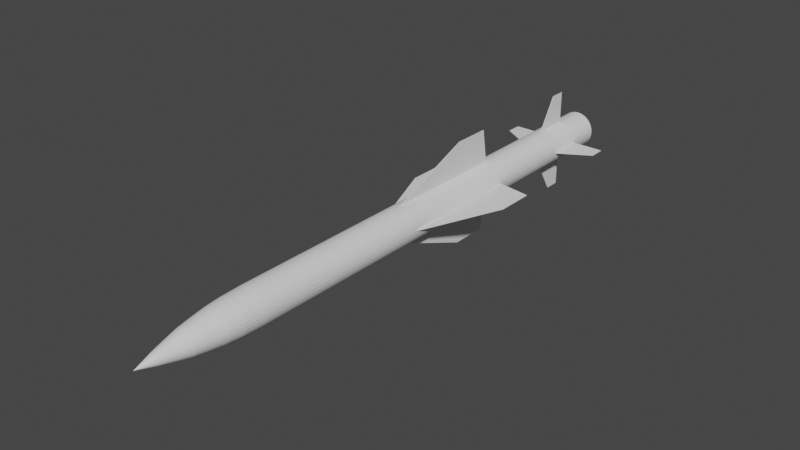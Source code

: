 # Source: Rapier.blend  (saved by Blender 2.80.75; exported with 4.5.12 LTS)
import bpy
from mathutils import Matrix  # noqa: F401  (used for matrix-valued properties, if any)

bpy.ops.wm.read_factory_settings(use_empty=True)
scene = bpy.context.scene
scene.name = 'Scene'

# ---- collections
col_collection = bpy.data.collections.new('Collection'); scene.collection.children.link(col_collection)

# ---- world
world_world = bpy.data.worlds.new('World'); scene.world = world_world
world_world.use_nodes = True; world_world.node_tree.nodes.clear()
_N = world_world.node_tree.nodes; _L = world_world.node_tree.links
n0 = _N.new('ShaderNodeOutputWorld'); n0.name = 'World Output'; n0.location = (300, 300)
n1 = _N.new('ShaderNodeBackground'); n1.name = 'Background'; n1.location = (10, 300)
n1.inputs[0].default_value = (0.05088, 0.05088, 0.05088, 1.0)
_L.new(n1.outputs[0], n0.inputs[0])
n0.is_active_output = True
world_world.color = (0.05088, 0.05088, 0.05088)
world_world.use_sun_shadow = False
world_world.sun_shadow_jitter_overblur = 0.0

# ---- meshes
me_cylinder = bpy.data.meshes.new('Cylinder')
me_cylinder.from_pydata([(-2.008e-15, 1.0, -10.04), (-1.701e-07, 0.5455, 15.7), (0.1951, 0.9808, -10.04), (0.1064, 0.535, 15.7), (0.3827, 0.9239, -10.04), (0.2087, 0.504, 15.7), (0.5556, 0.8315, -10.04), (0.303, 0.4535, 15.7), (0.7071, 0.7071, -10.04), (0.3857, 0.3857, 15.7), (0.8315, 0.5556, -10.04), (0.4535, 0.303, 15.7), (0.9239, 0.3827, -10.04), (0.504, 0.2087, 15.7), (0.9808, 0.1951, -10.04), (0.535, 0.1064, 15.7), (1.0, -6.074e-07, -10.04), (0.5455, 1.112e-06, 15.7), (0.9808, -0.1951, -10.04), (0.535, -0.1064, 15.7), (0.9239, -0.3827, -10.04), (0.504, -0.2087, 15.7), (0.8315, -0.5556, -10.04), (0.4535, -0.303, 15.7), (0.7071, -0.7071, -10.04), (0.3857, -0.3857, 15.7), (0.5556, -0.8315, -10.04), (0.303, -0.4535, 15.7), (0.3827, -0.9239, -10.04), (0.2087, -0.504, 15.7), (0.1951, -0.9808, -10.04), (0.1064, -0.535, 15.7), (-3.258e-07, -1.0, -10.04), (-1.863e-07, -0.5455, 15.7), (-0.1951, -0.9808, -10.04), (-0.1064, -0.535, 15.7), (-0.3827, -0.9239, -10.04), (-0.2087, -0.504, 15.7), (-0.5556, -0.8315, -10.04), (-0.303, -0.4535, 15.7), (-0.7071, -0.7071, -10.04), (-0.3857, -0.3857, 15.7), (-0.8315, -0.5556, -10.04), (-0.4535, -0.303, 15.7), (-0.9239, -0.3827, -10.04), (-0.504, -0.2087, 15.7), (-0.9808, -0.1951, -10.04), (-0.535, -0.1064, 15.7), (-1.0, 2.827e-07, -10.04), (-0.5455, 1.657e-06, 15.7), (-0.9808, 0.1951, -10.04), (-0.535, 0.1064, 15.7), (-0.9239, 0.3827, -10.04), (-0.504, 0.2087, 15.7), (-0.8315, 0.5556, -10.04), (-0.4535, 0.3031, 15.7), (-0.7071, 0.7071, -10.04), (-0.3857, 0.3857, 15.7), (-0.5556, 0.8315, -10.04), (-0.303, 0.4535, 15.7), (-0.3827, 0.9239, -10.04), (-0.2087, 0.504, 15.7), (-0.1951, 0.9808, -10.04), (-0.1064, 0.535, 15.7), (-7.728e-07, 0.9667, -11.21), (0.1886, 0.9482, -11.21), (0.37, 0.8931, -11.21), (0.5371, 0.8038, -11.21), (0.6836, 0.6836, -11.21), (0.8038, 0.5371, -11.21), (0.8931, 0.37, -11.21), (0.9482, 0.1886, -11.21), (0.9667, -5.988e-07, -11.21), (0.9482, -0.1886, -11.21), (0.8931, -0.37, -11.21), (0.8038, -0.5371, -11.21), (0.6836, -0.6836, -11.21), (0.5371, -0.8038, -11.21), (0.37, -0.8932, -11.21), (0.1886, -0.9482, -11.21), (-1.088e-06, -0.9667, -11.21), (-0.1886, -0.9482, -11.21), (-0.37, -0.8932, -11.21), (-0.5371, -0.8038, -11.21), (-0.6836, -0.6836, -11.21), (-0.8038, -0.5371, -11.21), (-0.8932, -0.37, -11.21), (-0.9482, -0.1886, -11.21), (-0.9667, 2.617e-07, -11.21), (-0.9482, 0.1886, -11.21), (-0.8932, 0.37, -11.21), (-0.8038, 0.5371, -11.21), (-0.6836, 0.6836, -11.21), (-0.5371, 0.8038, -11.21), (-0.37, 0.8931, -11.21), (-0.1886, 0.9482, -11.21), (7.583e-09, 0.903, -12.02), (0.1762, 0.8856, -12.02), (0.3456, 0.8343, -12.02), (0.5017, 0.7508, -12.02), (0.6385, 0.6385, -12.02), (0.7508, 0.5017, -12.02), (0.8343, 0.3456, -12.02), (0.8856, 0.1762, -12.02), (0.903, -5.822e-07, -12.02), (0.8856, -0.1762, -12.02), (0.8343, -0.3456, -12.02), (0.7508, -0.5017, -12.02), (0.6385, -0.6385, -12.02), (0.5017, -0.7508, -12.02), (0.3456, -0.8343, -12.02), (0.1762, -0.8857, -12.02), (-2.867e-07, -0.903, -12.02), (-0.1762, -0.8857, -12.02), (-0.3456, -0.8343, -12.02), (-0.5017, -0.7508, -12.02), (-0.6385, -0.6385, -12.02), (-0.7508, -0.5017, -12.02), (-0.8343, -0.3456, -12.02), (-0.8856, -0.1762, -12.02), (-0.903, 2.216e-07, -12.02), (-0.8856, 0.1762, -12.02), (-0.8343, 0.3456, -12.02), (-0.7508, 0.5017, -12.02), (-0.6385, 0.6385, -12.02), (-0.5017, 0.7508, -12.02), (-0.3456, 0.8343, -12.02), (-0.1762, 0.8856, -12.02), (-7.576e-07, 0.7934, -12.84), (0.1548, 0.7782, -12.84), (0.3036, 0.733, -12.84), (0.4408, 0.6597, -12.84), (0.561, 0.561, -12.84), (0.6597, 0.4408, -12.84), (0.733, 0.3036, -12.84), (0.7782, 0.1548, -12.84), (0.7934, -5.538e-07, -12.84), (0.7782, -0.1548, -12.84), (0.733, -0.3036, -12.84), (0.6597, -0.4408, -12.84), (0.561, -0.561, -12.84), (0.4408, -0.6597, -12.84), (0.3036, -0.733, -12.84), (0.1548, -0.7782, -12.84), (-1.016e-06, -0.7934, -12.84), (-0.1548, -0.7782, -12.84), (-0.3036, -0.733, -12.84), (-0.4408, -0.6597, -12.84), (-0.561, -0.561, -12.84), (-0.6597, -0.4408, -12.84), (-0.733, -0.3036, -12.84), (-0.7782, -0.1548, -12.84), (-0.7934, 1.524e-07, -12.84), (-0.7782, 0.1548, -12.84), (-0.733, 0.3036, -12.84), (-0.6597, 0.4408, -12.84), (-0.561, 0.561, -12.84), (-0.4408, 0.6597, -12.84), (-0.3036, 0.733, -12.84), (-0.1548, 0.7782, -12.84), (-1.518e-06, 0.6741, -13.63), (0.1315, 0.6611, -13.63), (0.258, 0.6228, -13.63), (0.3745, 0.5605, -13.63), (0.4767, 0.4767, -13.63), (0.5605, 0.3745, -13.63), (0.6228, 0.258, -13.63), (0.6611, 0.1315, -13.63), (0.6741, -5.245e-07, -13.63), (0.6611, -0.1315, -13.63), (0.6228, -0.258, -13.63), (0.5605, -0.3745, -13.63), (0.4767, -0.4767, -13.63), (0.3745, -0.5605, -13.63), (0.258, -0.6228, -13.63), (0.1315, -0.6611, -13.63), (-1.738e-06, -0.6741, -13.63), (-0.1315, -0.6611, -13.63), (-0.258, -0.6228, -13.63), (-0.3745, -0.5605, -13.63), (-0.4767, -0.4767, -13.63), (-0.5605, -0.3745, -13.63), (-0.6228, -0.258, -13.63), (-0.6611, -0.1315, -13.63), (-0.6741, 7.551e-08, -13.63), (-0.6611, 0.1315, -13.63), (-0.6228, 0.258, -13.63), (-0.5605, 0.3745, -13.63), (-0.4767, 0.4767, -13.63), (-0.3745, 0.5605, -13.63), (-0.258, 0.6228, -13.63), (-0.1315, 0.6611, -13.63), (-3.359e-07, 0.5028, -14.37), (0.0981, 0.4932, -14.37), (0.1924, 0.4646, -14.37), (0.2794, 0.4181, -14.37), (0.3556, 0.3556, -14.37), (0.4181, 0.2794, -14.37), (0.4646, 0.1924, -14.37), (0.4932, 0.0981, -14.37), (0.5028, -4.871e-07, -14.37), (0.4932, -0.0981, -14.37), (0.4646, -0.1924, -14.37), (0.4181, -0.2794, -14.37), (0.3556, -0.3556, -14.37), (0.2794, -0.4181, -14.37), (0.1924, -0.4646, -14.37), (0.0981, -0.4932, -14.37), (-4.997e-07, -0.5028, -14.37), (-0.0981, -0.4932, -14.37), (-0.1924, -0.4646, -14.37), (-0.2794, -0.4181, -14.37), (-0.3556, -0.3556, -14.37), (-0.4181, -0.2794, -14.37), (-0.4646, -0.1924, -14.37), (-0.4932, -0.0981, -14.37), (-0.5028, -3.947e-08, -14.37), (-0.4932, 0.0981, -14.37), (-0.4646, 0.1924, -14.37), (-0.4181, 0.2794, -14.37), (-0.3556, 0.3556, -14.37), (-0.2794, 0.4181, -14.37), (-0.1924, 0.4646, -14.37), (-0.0981, 0.4932, -14.37), (8.576e-07, 0.3088, -15.17), (0.06024, 0.3028, -15.17), (0.1182, 0.2852, -15.17), (0.1715, 0.2567, -15.17), (0.2183, 0.2183, -15.17), (0.2567, 0.1715, -15.17), (0.2852, 0.1182, -15.17), (0.3028, 0.06023, -15.17), (0.3088, -4.47e-07, -15.17), (0.3028, -0.06023, -15.17), (0.2852, -0.1182, -15.17), (0.2567, -0.1715, -15.17), (0.2183, -0.2183, -15.17), (0.1715, -0.2567, -15.17), (0.1182, -0.2852, -15.17), (0.06024, -0.3028, -15.17), (7.57e-07, -0.3088, -15.17), (-0.06023, -0.3028, -15.17), (-0.1182, -0.2852, -15.17), (-0.1715, -0.2567, -15.17), (-0.2183, -0.2183, -15.17), (-0.2567, -0.1715, -15.17), (-0.2852, -0.1182, -15.17), (-0.3028, -0.06023, -15.17), (-0.3087, -1.722e-07, -15.17), (-0.3028, 0.06023, -15.17), (-0.2852, 0.1182, -15.17), (-0.2567, 0.1715, -15.17), (-0.2183, 0.2183, -15.17), (-0.1715, 0.2567, -15.17), (-0.1182, 0.2852, -15.17), (-0.06023, 0.3028, -15.17), (2.057e-06, -3.821e-07, -16.21), (0.1951, 0.9808, 15.7), (3.263e-15, 1.0, 15.7), (0.3827, 0.9239, 15.7), (0.5556, 0.8315, 15.7), (0.7071, 0.7071, 15.7), (0.8315, 0.5556, 15.7), (0.9239, 0.3827, 15.7), (0.9808, 0.1951, 15.7), (1.0, 1.185e-06, 15.7), (0.9808, -0.1951, 15.7), (0.9239, -0.3827, 15.7), (0.8315, -0.5556, 15.7), (0.7071, -0.7071, 15.7), (0.5556, -0.8315, 15.7), (0.3827, -0.9239, 15.7), (0.1951, -0.9808, 15.7), (-3.258e-07, -1.0, 15.7), (-0.1951, -0.9808, 15.7), (-0.3827, -0.9239, 15.7), (-0.5556, -0.8315, 15.7), (-0.7071, -0.7071, 15.7), (-0.8315, -0.5556, 15.7), (-0.9239, -0.3827, 15.7), (-0.9808, -0.1951, 15.7), (-1.0, 2.075e-06, 15.7), (-0.9808, 0.1951, 15.7), (-0.9239, 0.3827, 15.7), (-0.8315, 0.5556, 15.7), (-0.7071, 0.7071, 15.7), (-0.5556, 0.8315, 15.7), (-0.3827, 0.9239, 15.7), (-0.1951, 0.9808, 15.7), (-1.17e-06, 0.1006, 13.72), (0.01962, 0.09863, 13.72), (0.03848, 0.0929, 13.72), (0.05587, 0.08361, 13.72), (0.0711, 0.07111, 13.72), (0.08361, 0.05587, 13.72), (0.0929, 0.03848, 13.72), (0.09863, 0.01962, 13.72), (0.1006, 8.682e-07, 13.72), (0.09863, -0.01962, 13.72), (0.0929, -0.03848, 13.72), (0.08361, -0.05587, 13.72), (0.0711, -0.0711, 13.72), (0.05587, -0.08361, 13.72), (0.03848, -0.0929, 13.72), (0.01962, -0.09862, 13.72), (-1.07e-06, -0.1006, 13.72), (-0.01962, -0.09863, 13.72), (-0.03848, -0.0929, 13.72), (-0.05587, -0.08361, 13.72), (-0.07111, -0.0711, 13.72), (-0.08361, -0.05587, 13.72), (-0.0929, -0.03848, 13.72), (-0.09863, -0.01962, 13.72), (-0.1006, 1.38e-06, 13.72), (-0.09863, 0.01962, 13.72), (-0.0929, 0.03848, 13.72), (-0.08361, 0.05587, 13.72), (-0.07111, 0.07111, 13.72), (-0.05587, 0.08361, 13.72), (-0.03848, 0.0929, 13.72), (-0.01962, 0.09863, 13.72), (0.1064, 0.535, 13.72), (-1.067e-06, 0.5455, 13.72), (0.2087, 0.504, 13.72), (0.303, 0.4535, 13.72), (0.3857, 0.3857, 13.72), (0.4535, 0.303, 13.72), (0.504, 0.2087, 13.72), (0.535, 0.1064, 13.72), (0.5455, 1.108e-06, 13.72), (0.535, -0.1064, 13.72), (0.504, -0.2087, 13.72), (0.4535, -0.303, 13.72), (0.3857, -0.3857, 13.72), (0.303, -0.4535, 13.72), (0.2087, -0.504, 13.72), (0.1064, -0.535, 13.72), (-1.083e-06, -0.5455, 13.72), (-0.1064, -0.535, 13.72), (-0.2087, -0.504, 13.72), (-0.3031, -0.4535, 13.72), (-0.3857, -0.3857, 13.72), (-0.4535, -0.303, 13.72), (-0.504, -0.2087, 13.72), (-0.535, -0.1064, 13.72), (-0.5455, 1.653e-06, 13.72), (-0.535, 0.1064, 13.72), (-0.504, 0.2087, 13.72), (-0.4535, 0.3031, 13.72), (-0.3857, 0.3857, 13.72), (-0.303, 0.4535, 13.72), (-0.2087, 0.504, 13.72), (-0.1064, 0.535, 13.72), (2.669e-05, 0.4892, 15.69), (0.09546, 0.4798, 15.69), (0.1872, 0.4519, 15.69), (0.2718, 0.4067, 15.69), (0.3459, 0.3459, 15.69), (0.4068, 0.2718, 15.69), (0.452, 0.1872, 15.69), (0.4798, 0.09543, 15.69), (0.4892, -2.888e-07, 15.69), (0.4798, -0.09543, 15.69), (0.452, -0.1872, 15.69), (0.4068, -0.2718, 15.69), (0.3459, -0.3459, 15.69), (0.2718, -0.4067, 15.69), (0.1872, -0.4519, 15.69), (0.09546, -0.4798, 15.69), (2.728e-05, -0.4892, 15.69), (-0.0954, -0.4798, 15.69), (-0.1872, -0.4519, 15.69), (-0.2717, -0.4067, 15.69), (-0.3459, -0.3459, 15.69), (-0.4067, -0.2718, 15.69), (-0.4519, -0.1872, 15.69), (-0.4797, -0.09543, 15.69), (-0.4891, 2.286e-06, 15.69), (-0.4797, 0.09543, 15.69), (-0.4519, 0.1872, 15.69), (-0.4067, 0.2718, 15.69), (-0.3459, 0.3459, 15.69), (-0.2717, 0.4067, 15.69), (-0.1872, 0.4519, 15.69), (-0.0954, 0.4798, 15.69), (0.1004, 0.5046, 15.69), (2.676e-05, 0.5145, 15.69), (0.1969, 0.4753, 15.69), (0.2859, 0.4278, 15.69), (0.3638, 0.3638, 15.69), (0.4278, 0.2858, 15.69), (0.4754, 0.1969, 15.69), (0.5046, 0.1004, 15.69), (0.5145, -3.03e-07, 15.69), (0.5046, -0.1004, 15.69), (0.4754, -0.1969, 15.69), (0.4278, -0.2858, 15.69), (0.3638, -0.3638, 15.69), (0.2859, -0.4278, 15.69), (0.1969, -0.4753, 15.69), (0.1004, -0.5046, 15.69), (2.727e-05, -0.5145, 15.69), (-0.1003, -0.5046, 15.69), (-0.1969, -0.4753, 15.69), (-0.2858, -0.4278, 15.69), (-0.3638, -0.3638, 15.69), (-0.4278, -0.2858, 15.69), (-0.4753, -0.1969, 15.69), (-0.5046, -0.1004, 15.69), (-0.5145, 2.314e-06, 15.69), (-0.5046, 0.1004, 15.69), (-0.4753, 0.1969, 15.69), (-0.4278, 0.2858, 15.69), (-0.3638, 0.3638, 15.69), (-0.2858, 0.4278, 15.69), (-0.1969, 0.4753, 15.69), (-0.1003, 0.5046, 15.69), (2.766e-05, 0.08185, 13.8), (0.016, 0.08028, 13.8), (0.03135, 0.07562, 13.8), (0.0455, 0.06806, 13.8), (0.05791, 0.05788, 13.8), (0.06809, 0.04548, 13.8), (0.07565, 0.03132, 13.8), (0.08031, 0.01597, 13.8), (0.08188, 9.688e-07, 13.8), (0.08031, -0.01597, 13.8), (0.07565, -0.03132, 13.8), (0.06809, -0.04547, 13.8), (0.05791, -0.05788, 13.8), (0.0455, -0.06806, 13.8), (0.03135, -0.07562, 13.8), (0.016, -0.08028, 13.8), (2.776e-05, -0.08185, 13.8), (-0.01594, -0.08028, 13.8), (-0.0313, -0.07562, 13.8), (-0.04545, -0.06806, 13.8), (-0.05785, -0.05788, 13.8), (-0.06803, -0.04547, 13.8), (-0.07559, -0.03132, 13.8), (-0.08025, -0.01597, 13.8), (-0.08182, 1.4e-06, 13.8), (-0.08025, 0.01597, 13.8), (-0.07559, 0.03132, 13.8), (-0.06803, 0.04548, 13.8), (-0.05785, 0.05788, 13.8), (-0.04545, 0.06806, 13.8), (-0.0313, 0.07562, 13.8), (-0.01594, 0.08028, 13.8)], [], [(0, 258, 257, 2), (2, 257, 259, 4), (4, 259, 260, 6), (6, 260, 261, 8), (8, 261, 262, 10), (10, 262, 263, 12), (12, 263, 264, 14), (14, 264, 265, 16), (16, 265, 266, 18), (18, 266, 267, 20), (20, 267, 268, 22), (22, 268, 269, 24), (24, 269, 270, 26), (26, 270, 271, 28), (28, 271, 272, 30), (30, 272, 273, 32), (32, 273, 274, 34), (34, 274, 275, 36), (36, 275, 276, 38), (38, 276, 277, 40), (40, 277, 278, 42), (42, 278, 279, 44), (44, 279, 280, 46), (46, 280, 281, 48), (48, 281, 282, 50), (50, 282, 283, 52), (52, 283, 284, 54), (54, 284, 285, 56), (56, 285, 286, 58), (58, 286, 287, 60), (21, 19, 330, 331), (60, 287, 288, 62), (62, 288, 258, 0), (16, 18, 73, 72), (87, 88, 120, 119), (34, 36, 82, 81), (52, 54, 91, 90), (8, 10, 69, 68), (26, 28, 78, 77), (44, 46, 87, 86), (0, 2, 65, 64), (62, 0, 64, 95), (18, 20, 74, 73), (36, 38, 83, 82), (54, 56, 92, 91), (10, 12, 70, 69), (28, 30, 79, 78), (46, 48, 88, 87), (2, 4, 66, 65), (20, 22, 75, 74), (38, 40, 84, 83), (56, 58, 93, 92), (12, 14, 71, 70), (30, 32, 80, 79), (48, 50, 89, 88), (4, 6, 67, 66), (22, 24, 76, 75), (40, 42, 85, 84), (58, 60, 94, 93), (14, 16, 72, 71), (32, 34, 81, 80), (50, 52, 90, 89), (6, 8, 68, 67), (24, 26, 77, 76), (42, 44, 86, 85), (60, 62, 95, 94), (122, 123, 155, 154), (74, 75, 107, 106), (88, 89, 121, 120), (75, 76, 108, 107), (89, 90, 122, 121), (76, 77, 109, 108), (90, 91, 123, 122), (77, 78, 110, 109), (64, 65, 97, 96), (91, 92, 124, 123), (78, 79, 111, 110), (65, 66, 98, 97), (92, 93, 125, 124), (79, 80, 112, 111), (66, 67, 99, 98), (93, 94, 126, 125), (80, 81, 113, 112), (67, 68, 100, 99), (94, 95, 127, 126), (81, 82, 114, 113), (68, 69, 101, 100), (95, 64, 96, 127), (82, 83, 115, 114), (69, 70, 102, 101), (83, 84, 116, 115), (70, 71, 103, 102), (84, 85, 117, 116), (71, 72, 104, 103), (85, 86, 118, 117), (72, 73, 105, 104), (86, 87, 119, 118), (73, 74, 106, 105), (130, 131, 163, 162), (109, 110, 142, 141), (96, 97, 129, 128), (123, 124, 156, 155), (110, 111, 143, 142), (97, 98, 130, 129), (124, 125, 157, 156), (111, 112, 144, 143), (98, 99, 131, 130), (125, 126, 158, 157), (112, 113, 145, 144), (99, 100, 132, 131), (126, 127, 159, 158), (113, 114, 146, 145), (100, 101, 133, 132), (127, 96, 128, 159), (114, 115, 147, 146), (101, 102, 134, 133), (115, 116, 148, 147), (102, 103, 135, 134), (116, 117, 149, 148), (103, 104, 136, 135), (117, 118, 150, 149), (104, 105, 137, 136), (118, 119, 151, 150), (105, 106, 138, 137), (119, 120, 152, 151), (106, 107, 139, 138), (120, 121, 153, 152), (107, 108, 140, 139), (121, 122, 154, 153), (108, 109, 141, 140), (165, 166, 198, 197), (157, 158, 190, 189), (144, 145, 177, 176), (131, 132, 164, 163), (158, 159, 191, 190), (145, 146, 178, 177), (132, 133, 165, 164), (159, 128, 160, 191), (146, 147, 179, 178), (133, 134, 166, 165), (147, 148, 180, 179), (134, 135, 167, 166), (148, 149, 181, 180), (135, 136, 168, 167), (149, 150, 182, 181), (136, 137, 169, 168), (150, 151, 183, 182), (137, 138, 170, 169), (151, 152, 184, 183), (138, 139, 171, 170), (152, 153, 185, 184), (139, 140, 172, 171), (153, 154, 186, 185), (140, 141, 173, 172), (154, 155, 187, 186), (141, 142, 174, 173), (128, 129, 161, 160), (155, 156, 188, 187), (142, 143, 175, 174), (129, 130, 162, 161), (156, 157, 189, 188), (143, 144, 176, 175), (200, 201, 233, 232), (179, 180, 212, 211), (166, 167, 199, 198), (180, 181, 213, 212), (167, 168, 200, 199), (181, 182, 214, 213), (168, 169, 201, 200), (182, 183, 215, 214), (169, 170, 202, 201), (183, 184, 216, 215), (170, 171, 203, 202), (184, 185, 217, 216), (171, 172, 204, 203), (185, 186, 218, 217), (172, 173, 205, 204), (186, 187, 219, 218), (173, 174, 206, 205), (160, 161, 193, 192), (187, 188, 220, 219), (174, 175, 207, 206), (161, 162, 194, 193), (188, 189, 221, 220), (175, 176, 208, 207), (162, 163, 195, 194), (189, 190, 222, 221), (176, 177, 209, 208), (163, 164, 196, 195), (190, 191, 223, 222), (177, 178, 210, 209), (164, 165, 197, 196), (191, 160, 192, 223), (178, 179, 211, 210), (235, 236, 256), (214, 215, 247, 246), (201, 202, 234, 233), (215, 216, 248, 247), (202, 203, 235, 234), (216, 217, 249, 248), (203, 204, 236, 235), (217, 218, 250, 249), (204, 205, 237, 236), (218, 219, 251, 250), (205, 206, 238, 237), (192, 193, 225, 224), (219, 220, 252, 251), (206, 207, 239, 238), (193, 194, 226, 225), (220, 221, 253, 252), (207, 208, 240, 239), (194, 195, 227, 226), (221, 222, 254, 253), (208, 209, 241, 240), (195, 196, 228, 227), (222, 223, 255, 254), (209, 210, 242, 241), (196, 197, 229, 228), (223, 192, 224, 255), (210, 211, 243, 242), (197, 198, 230, 229), (211, 212, 244, 243), (198, 199, 231, 230), (212, 213, 245, 244), (199, 200, 232, 231), (213, 214, 246, 245), (249, 250, 256), (236, 237, 256), (250, 251, 256), (237, 238, 256), (224, 225, 256), (251, 252, 256), (238, 239, 256), (225, 226, 256), (252, 253, 256), (239, 240, 256), (226, 227, 256), (253, 254, 256), (240, 241, 256), (227, 228, 256), (254, 255, 256), (241, 242, 256), (228, 229, 256), (255, 224, 256), (242, 243, 256), (229, 230, 256), (243, 244, 256), (230, 231, 256), (244, 245, 256), (231, 232, 256), (245, 246, 256), (232, 233, 256), (246, 247, 256), (233, 234, 256), (247, 248, 256), (234, 235, 256), (248, 249, 256), (1, 3, 257, 258), (3, 5, 259, 257), (5, 7, 260, 259), (7, 9, 261, 260), (9, 11, 262, 261), (11, 13, 263, 262), (13, 15, 264, 263), (15, 17, 265, 264), (17, 19, 266, 265), (19, 21, 267, 266), (21, 23, 268, 267), (23, 25, 269, 268), (25, 27, 270, 269), (27, 29, 271, 270), (29, 31, 272, 271), (31, 33, 273, 272), (33, 35, 274, 273), (35, 37, 275, 274), (37, 39, 276, 275), (39, 41, 277, 276), (41, 43, 278, 277), (43, 45, 279, 278), (45, 47, 280, 279), (47, 49, 281, 280), (49, 51, 282, 281), (51, 53, 283, 282), (53, 55, 284, 283), (55, 57, 285, 284), (57, 59, 286, 285), (59, 61, 287, 286), (61, 63, 288, 287), (63, 1, 258, 288), (305, 304, 400, 401), (49, 47, 344, 345), (23, 21, 331, 332), (51, 49, 345, 346), (25, 23, 332, 333), (53, 51, 346, 347), (27, 25, 333, 334), (55, 53, 347, 348), (29, 27, 334, 335), (3, 1, 322, 321), (57, 55, 348, 349), (31, 29, 335, 336), (5, 3, 321, 323), (59, 57, 349, 350), (33, 31, 336, 337), (7, 5, 323, 324), (61, 59, 350, 351), (35, 33, 337, 338), (9, 7, 324, 325), (63, 61, 351, 352), (37, 35, 338, 339), (11, 9, 325, 326), (1, 63, 352, 322), (39, 37, 339, 340), (13, 11, 326, 327), (41, 39, 340, 341), (15, 13, 327, 328), (43, 41, 341, 342), (17, 15, 328, 329), (45, 43, 342, 343), (19, 17, 329, 330), (47, 45, 343, 344), (289, 290, 321, 322), (290, 291, 323, 321), (291, 292, 324, 323), (292, 293, 325, 324), (293, 294, 326, 325), (294, 295, 327, 326), (295, 296, 328, 327), (296, 297, 329, 328), (297, 298, 330, 329), (298, 299, 331, 330), (299, 300, 332, 331), (300, 301, 333, 332), (301, 302, 334, 333), (302, 303, 335, 334), (303, 304, 336, 335), (304, 305, 337, 336), (305, 306, 338, 337), (306, 307, 339, 338), (307, 308, 340, 339), (308, 309, 341, 340), (309, 310, 342, 341), (310, 311, 343, 342), (311, 312, 344, 343), (312, 313, 345, 344), (313, 314, 346, 345), (314, 315, 347, 346), (315, 316, 348, 347), (316, 317, 349, 348), (317, 318, 350, 349), (318, 319, 351, 350), (319, 320, 352, 351), (320, 289, 322, 352), (375, 374, 438, 439), (292, 291, 387, 388), (319, 318, 414, 415), (306, 305, 401, 402), (293, 292, 388, 389), (320, 319, 415, 416), (307, 306, 402, 403), (294, 293, 389, 390), (289, 320, 416, 386), (308, 307, 403, 404), (295, 294, 390, 391), (309, 308, 404, 405), (296, 295, 391, 392), (310, 309, 405, 406), (297, 296, 392, 393), (311, 310, 406, 407), (298, 297, 393, 394), (312, 311, 407, 408), (299, 298, 394, 395), (313, 312, 408, 409), (300, 299, 395, 396), (314, 313, 409, 410), (301, 300, 396, 397), (315, 314, 410, 411), (302, 301, 397, 398), (316, 315, 411, 412), (303, 302, 398, 399), (290, 289, 386, 385), (317, 316, 412, 413), (304, 303, 399, 400), (291, 290, 385, 387), (318, 317, 413, 414), (353, 354, 385, 386), (354, 355, 387, 385), (355, 356, 388, 387), (356, 357, 389, 388), (357, 358, 390, 389), (358, 359, 391, 390), (359, 360, 392, 391), (360, 361, 393, 392), (361, 362, 394, 393), (362, 363, 395, 394), (363, 364, 396, 395), (364, 365, 397, 396), (365, 366, 398, 397), (366, 367, 399, 398), (367, 368, 400, 399), (368, 369, 401, 400), (369, 370, 402, 401), (370, 371, 403, 402), (371, 372, 404, 403), (372, 373, 405, 404), (373, 374, 406, 405), (374, 375, 407, 406), (375, 376, 408, 407), (376, 377, 409, 408), (377, 378, 410, 409), (378, 379, 411, 410), (379, 380, 412, 411), (380, 381, 413, 412), (381, 382, 414, 413), (382, 383, 415, 414), (383, 384, 416, 415), (384, 353, 386, 416), (418, 417, 448, 447, 446, 445, 444, 443, 442, 441, 440, 439, 438, 437, 436, 435, 434, 433, 432, 431, 430, 429, 428, 427, 426, 425, 424, 423, 422, 421, 420, 419), (362, 361, 425, 426), (376, 375, 439, 440), (363, 362, 426, 427), (377, 376, 440, 441), (364, 363, 427, 428), (378, 377, 441, 442), (365, 364, 428, 429), (379, 378, 442, 443), (366, 365, 429, 430), (380, 379, 443, 444), (367, 366, 430, 431), (354, 353, 417, 418), (381, 380, 444, 445), (368, 367, 431, 432), (355, 354, 418, 419), (382, 381, 445, 446), (369, 368, 432, 433), (356, 355, 419, 420), (383, 382, 446, 447), (370, 369, 433, 434), (357, 356, 420, 421), (384, 383, 447, 448), (371, 370, 434, 435), (358, 357, 421, 422), (353, 384, 448, 417), (372, 371, 435, 436), (359, 358, 422, 423), (373, 372, 436, 437), (360, 359, 423, 424), (374, 373, 437, 438), (361, 360, 424, 425)])
_uv = me_cylinder.uv_layers.new(name='UVMap')
_uv.uv.foreach_set('vector', [1.0, 0.5, 1.0, 1.0, 0.9688, 1.0, 0.9688, 0.5, 0.9688, 0.5, 0.9688, 1.0, 0.9375, 1.0, 0.9375, 0.5, 0.9375, 0.5, 0.9375, 1.0, 0.9062, 1.0, 0.9062, 0.5, 0.9062, 0.5, 0.9062, 1.0, 0.875, 1.0, 0.875, 0.5, 0.875, 0.5, 0.875, 1.0, 0.8438, 1.0, 0.8438, 0.5, 0.8438, 0.5, 0.8438, 1.0, 0.8125, 1.0, 0.8125, 0.5, 0.8125, 0.5, 0.8125, 1.0, 0.7812, 1.0, 0.7812, 0.5, 0.7812, 0.5, 0.7812, 1.0, 0.75, 1.0, 0.75, 0.5, 0.75, 0.5, 0.75, 1.0, 0.7188, 1.0, 0.7188, 0.5, 0.7188, 0.5, 0.7188, 1.0, 0.6875, 1.0, 0.6875, 0.5, 0.6875, 0.5, 0.6875, 1.0, 0.6562, 1.0, 0.6562, 0.5, 0.6562, 0.5, 0.6562, 1.0, 0.625, 1.0, 0.625, 0.5, 0.625, 0.5, 0.625, 1.0, 0.5938, 1.0, 0.5938, 0.5, 0.5938, 0.5, 0.5938, 1.0, 0.5625, 1.0, 0.5625, 0.5, 0.5625, 0.5, 0.5625, 1.0, 0.5312, 1.0, 0.5312, 0.5, 0.5312, 0.5, 0.5312, 1.0, 0.5, 1.0, 0.5, 0.5, 0.5, 0.5, 0.5, 1.0, 0.4688, 1.0, 0.4688, 0.5, 0.4688, 0.5, 0.4688, 1.0, 0.4375, 1.0, 0.4375, 0.5, 0.4375, 0.5, 0.4375, 1.0, 0.4062, 1.0, 0.4062, 0.5, 0.4062, 0.5, 0.4062, 1.0, 0.375, 1.0, 0.375, 0.5, 0.375, 0.5, 0.375, 1.0, 0.3438, 1.0, 0.3438, 0.5, 0.3438, 0.5, 0.3438, 1.0, 0.3125, 1.0, 0.3125, 0.5, 0.3125, 0.5, 0.3125, 1.0, 0.2812, 1.0, 0.2812, 0.5, 0.2812, 0.5, 0.2812, 1.0, 0.25, 1.0, 0.25, 0.5, 0.25, 0.5, 0.25, 1.0, 0.2188, 1.0, 0.2188, 0.5, 0.2188, 0.5, 0.2188, 1.0, 0.1875, 1.0, 0.1875, 0.5, 0.1875, 0.5, 0.1875, 1.0, 0.1562, 1.0, 0.1562, 0.5, 0.1562, 0.5, 0.1562, 1.0, 0.125, 1.0, 0.125, 0.5, 0.125, 0.5, 0.125, 1.0, 0.09375, 1.0, 0.09375, 0.5, 0.09375, 0.5, 0.09375, 1.0, 0.0625, 1.0, 0.0625, 0.5, 0.3709, 0.1999, 0.3784, 0.2245, 0.3784, 0.2245, 0.3709, 0.1999, 0.0625, 0.5, 0.0625, 1.0, 0.03125, 1.0, 0.03125, 0.5, 0.03125, 0.5, 0.03125, 1.0, 0.0, 1.0, 0.0, 0.5, 0.75, 0.5, 0.7188, 0.5, 0.7188, 0.5, 0.75, 0.5, 0.2812, 0.5, 0.25, 0.5, 0.25, 0.5, 0.2812, 0.5, 0.4688, 0.5, 0.4375, 0.5, 0.4375, 0.5, 0.4688, 0.5, 0.1875, 0.5, 0.1562, 0.5, 0.1562, 0.5, 0.1875, 0.5, 0.875, 0.5, 0.8438, 0.5, 0.8438, 0.5, 0.875, 0.5, 0.5938, 0.5, 0.5625, 0.5, 0.5625, 0.5, 0.5938, 0.5, 0.3125, 0.5, 0.2812, 0.5, 0.2812, 0.5, 0.3125, 0.5, 1.0, 0.5, 0.9688, 0.5, 0.9688, 0.5, 1.0, 0.5, 0.03125, 0.5, 0.0, 0.5, 0.0, 0.5, 0.03125, 0.5, 0.7188, 0.5, 0.6875, 0.5, 0.6875, 0.5, 0.7188, 0.5, 0.4375, 0.5, 0.4062, 0.5, 0.4062, 0.5, 0.4375, 0.5, 0.1562, 0.5, 0.125, 0.5, 0.125, 0.5, 0.1562, 0.5, 0.8438, 0.5, 0.8125, 0.5, 0.8125, 0.5, 0.8438, 0.5, 0.5625, 0.5, 0.5312, 0.5, 0.5312, 0.5, 0.5625, 0.5, 0.2812, 0.5, 0.25, 0.5, 0.25, 0.5, 0.2812, 0.5, 0.9688, 0.5, 0.9375, 0.5, 0.9375, 0.5, 0.9688, 0.5, 0.6875, 0.5, 0.6562, 0.5, 0.6562, 0.5, 0.6875, 0.5, 0.4062, 0.5, 0.375, 0.5, 0.375, 0.5, 0.4062, 0.5, 0.125, 0.5, 0.09375, 0.5, 0.09375, 0.5, 0.125, 0.5, 0.8125, 0.5, 0.7812, 0.5, 0.7812, 0.5, 0.8125, 0.5, 0.5312, 0.5, 0.5, 0.5, 0.5, 0.5, 0.5312, 0.5, 0.25, 0.5, 0.2188, 0.5, 0.2188, 0.5, 0.25, 0.5, 0.9375, 0.5, 0.9062, 0.5, 0.9062, 0.5, 0.9375, 0.5, 0.6562, 0.5, 0.625, 0.5, 0.625, 0.5, 0.6562, 0.5, 0.375, 0.5, 0.3438, 0.5, 0.3438, 0.5, 0.375, 0.5, 0.09375, 0.5, 0.0625, 0.5, 0.0625, 0.5, 0.09375, 0.5, 0.7812, 0.5, 0.75, 0.5, 0.75, 0.5, 0.7812, 0.5, 0.5, 0.5, 0.4688, 0.5, 0.4688, 0.5, 0.5, 0.5, 0.2188, 0.5, 0.1875, 0.5, 0.1875, 0.5, 0.2188, 0.5, 0.9062, 0.5, 0.875, 0.5, 0.875, 0.5, 0.9062, 0.5, 0.625, 0.5, 0.5938, 0.5, 0.5938, 0.5, 0.625, 0.5, 0.3438, 0.5, 0.3125, 0.5, 0.3125, 0.5, 0.3438, 0.5, 0.0625, 0.5, 0.03125, 0.5, 0.03125, 0.5, 0.0625, 0.5, 0.1875, 0.5, 0.1562, 0.5, 0.1562, 0.5, 0.1875, 0.5, 0.6875, 0.5, 0.6562, 0.5, 0.6562, 0.5, 0.6875, 0.5, 0.25, 0.5, 0.2188, 0.5, 0.2188, 0.5, 0.25, 0.5, 0.6562, 0.5, 0.625, 0.5, 0.625, 0.5, 0.6562, 0.5, 0.2188, 0.5, 0.1875, 0.5, 0.1875, 0.5, 0.2188, 0.5, 0.625, 0.5, 0.5938, 0.5, 0.5938, 0.5, 0.625, 0.5, 0.1875, 0.5, 0.1562, 0.5, 0.1562, 0.5, 0.1875, 0.5, 0.5938, 0.5, 0.5625, 0.5, 0.5625, 0.5, 0.5938, 0.5, 1.0, 0.5, 0.9688, 0.5, 0.9688, 0.5, 1.0, 0.5, 0.1562, 0.5, 0.125, 0.5, 0.125, 0.5, 0.1562, 0.5, 0.5625, 0.5, 0.5312, 0.5, 0.5312, 0.5, 0.5625, 0.5, 0.9688, 0.5, 0.9375, 0.5, 0.9375, 0.5, 0.9688, 0.5, 0.125, 0.5, 0.09375, 0.5, 0.09375, 0.5, 0.125, 0.5, 0.5312, 0.5, 0.5, 0.5, 0.5, 0.5, 0.5312, 0.5, 0.9375, 0.5, 0.9062, 0.5, 0.9062, 0.5, 0.9375, 0.5, 0.09375, 0.5, 0.0625, 0.5, 0.0625, 0.5, 0.09375, 0.5, 0.5, 0.5, 0.4688, 0.5, 0.4688, 0.5, 0.5, 0.5, 0.9062, 0.5, 0.875, 0.5, 0.875, 0.5, 0.9062, 0.5, 0.0625, 0.5, 0.03125, 0.5, 0.03125, 0.5, 0.0625, 0.5, 0.4688, 0.5, 0.4375, 0.5, 0.4375, 0.5, 0.4688, 0.5, 0.875, 0.5, 0.8438, 0.5, 0.8438, 0.5, 0.875, 0.5, 0.03125, 0.5, 0.0, 0.5, 0.0, 0.5, 0.03125, 0.5, 0.4375, 0.5, 0.4062, 0.5, 0.4062, 0.5, 0.4375, 0.5, 0.8438, 0.5, 0.8125, 0.5, 0.8125, 0.5, 0.8438, 0.5, 0.4062, 0.5, 0.375, 0.5, 0.375, 0.5, 0.4062, 0.5, 0.8125, 0.5, 0.7812, 0.5, 0.7812, 0.5, 0.8125, 0.5, 0.375, 0.5, 0.3438, 0.5, 0.3438, 0.5, 0.375, 0.5, 0.7812, 0.5, 0.75, 0.5, 0.75, 0.5, 0.7812, 0.5, 0.3438, 0.5, 0.3125, 0.5, 0.3125, 0.5, 0.3438, 0.5, 0.75, 0.5, 0.7188, 0.5, 0.7188, 0.5, 0.75, 0.5, 0.3125, 0.5, 0.2812, 0.5, 0.2812, 0.5, 0.3125, 0.5, 0.7188, 0.5, 0.6875, 0.5, 0.6875, 0.5, 0.7188, 0.5, 0.9375, 0.5, 0.9062, 0.5, 0.9062, 0.5, 0.9375, 0.5, 0.5938, 0.5, 0.5625, 0.5, 0.5625, 0.5, 0.5938, 0.5, 1.0, 0.5, 0.9688, 0.5, 0.9688, 0.5, 1.0, 0.5, 0.1562, 0.5, 0.125, 0.5, 0.125, 0.5, 0.1562, 0.5, 0.5625, 0.5, 0.5312, 0.5, 0.5312, 0.5, 0.5625, 0.5, 0.9688, 0.5, 0.9375, 0.5, 0.9375, 0.5, 0.9688, 0.5, 0.125, 0.5, 0.09375, 0.5, 0.09375, 0.5, 0.125, 0.5, 0.5312, 0.5, 0.5, 0.5, 0.5, 0.5, 0.5312, 0.5, 0.9375, 0.5, 0.9062, 0.5, 0.9062, 0.5, 0.9375, 0.5, 0.09375, 0.5, 0.0625, 0.5, 0.0625, 0.5, 0.09375, 0.5, 0.5, 0.5, 0.4688, 0.5, 0.4688, 0.5, 0.5, 0.5, 0.9062, 0.5, 0.875, 0.5, 0.875, 0.5, 0.9062, 0.5, 0.0625, 0.5, 0.03125, 0.5, 0.03125, 0.5, 0.0625, 0.5, 0.4688, 0.5, 0.4375, 0.5, 0.4375, 0.5, 0.4688, 0.5, 0.875, 0.5, 0.8438, 0.5, 0.8438, 0.5, 0.875, 0.5, 0.03125, 0.5, 0.0, 0.5, 0.0, 0.5, 0.03125, 0.5, 0.4375, 0.5, 0.4062, 0.5, 0.4062, 0.5, 0.4375, 0.5, 0.8438, 0.5, 0.8125, 0.5, 0.8125, 0.5, 0.8438, 0.5, 0.4062, 0.5, 0.375, 0.5, 0.375, 0.5, 0.4062, 0.5, 0.8125, 0.5, 0.7812, 0.5, 0.7812, 0.5, 0.8125, 0.5, 0.375, 0.5, 0.3438, 0.5, 0.3438, 0.5, 0.375, 0.5, 0.7812, 0.5, 0.75, 0.5, 0.75, 0.5, 0.7812, 0.5, 0.3438, 0.5, 0.3125, 0.5, 0.3125, 0.5, 0.3438, 0.5, 0.75, 0.5, 0.7188, 0.5, 0.7188, 0.5, 0.75, 0.5, 0.3125, 0.5, 0.2812, 0.5, 0.2812, 0.5, 0.3125, 0.5, 0.7188, 0.5, 0.6875, 0.5, 0.6875, 0.5, 0.7188, 0.5, 0.2812, 0.5, 0.25, 0.5, 0.25, 0.5, 0.2812, 0.5, 0.6875, 0.5, 0.6562, 0.5, 0.6562, 0.5, 0.6875, 0.5, 0.25, 0.5, 0.2188, 0.5, 0.2188, 0.5, 0.25, 0.5, 0.6562, 0.5, 0.625, 0.5, 0.625, 0.5, 0.6562, 0.5, 0.2188, 0.5, 0.1875, 0.5, 0.1875, 0.5, 0.2188, 0.5, 0.625, 0.5, 0.5938, 0.5, 0.5938, 0.5, 0.625, 0.5, 0.8438, 0.5, 0.8125, 0.5, 0.8125, 0.5, 0.8438, 0.5, 0.09375, 0.5, 0.0625, 0.5, 0.0625, 0.5, 0.09375, 0.5, 0.5, 0.5, 0.4688, 0.5, 0.4688, 0.5, 0.5, 0.5, 0.9062, 0.5, 0.875, 0.5, 0.875, 0.5, 0.9062, 0.5, 0.0625, 0.5, 0.03125, 0.5, 0.03125, 0.5, 0.0625, 0.5, 0.4688, 0.5, 0.4375, 0.5, 0.4375, 0.5, 0.4688, 0.5, 0.875, 0.5, 0.8438, 0.5, 0.8438, 0.5, 0.875, 0.5, 0.03125, 0.5, 0.0, 0.5, 0.0, 0.5, 0.03125, 0.5, 0.4375, 0.5, 0.4062, 0.5, 0.4062, 0.5, 0.4375, 0.5, 0.8438, 0.5, 0.8125, 0.5, 0.8125, 0.5, 0.8438, 0.5, 0.4062, 0.5, 0.375, 0.5, 0.375, 0.5, 0.4062, 0.5, 0.8125, 0.5, 0.7812, 0.5, 0.7812, 0.5, 0.8125, 0.5, 0.375, 0.5, 0.3438, 0.5, 0.3438, 0.5, 0.375, 0.5, 0.7812, 0.5, 0.75, 0.5, 0.75, 0.5, 0.7812, 0.5, 0.3438, 0.5, 0.3125, 0.5, 0.3125, 0.5, 0.3438, 0.5, 0.75, 0.5, 0.7188, 0.5, 0.7188, 0.5, 0.75, 0.5, 0.3125, 0.5, 0.2812, 0.5, 0.2812, 0.5, 0.3125, 0.5, 0.7188, 0.5, 0.6875, 0.5, 0.6875, 0.5, 0.7188, 0.5, 0.2812, 0.5, 0.25, 0.5, 0.25, 0.5, 0.2812, 0.5, 0.6875, 0.5, 0.6562, 0.5, 0.6562, 0.5, 0.6875, 0.5, 0.25, 0.5, 0.2188, 0.5, 0.2188, 0.5, 0.25, 0.5, 0.6562, 0.5, 0.625, 0.5, 0.625, 0.5, 0.6562, 0.5, 0.2188, 0.5, 0.1875, 0.5, 0.1875, 0.5, 0.2188, 0.5, 0.625, 0.5, 0.5938, 0.5, 0.5938, 0.5, 0.625, 0.5, 0.1875, 0.5, 0.1562, 0.5, 0.1562, 0.5, 0.1875, 0.5, 0.5938, 0.5, 0.5625, 0.5, 0.5625, 0.5, 0.5938, 0.5, 1.0, 0.5, 0.9688, 0.5, 0.9688, 0.5, 1.0, 0.5, 0.1562, 0.5, 0.125, 0.5, 0.125, 0.5, 0.1562, 0.5, 0.5625, 0.5, 0.5312, 0.5, 0.5312, 0.5, 0.5625, 0.5, 0.9688, 0.5, 0.9375, 0.5, 0.9375, 0.5, 0.9688, 0.5, 0.125, 0.5, 0.09375, 0.5, 0.09375, 0.5, 0.125, 0.5, 0.5312, 0.5, 0.5, 0.5, 0.5, 0.5, 0.5312, 0.5, 0.75, 0.5, 0.7188, 0.5, 0.7188, 0.5, 0.75, 0.5, 0.4062, 0.5, 0.375, 0.5, 0.375, 0.5, 0.4062, 0.5, 0.8125, 0.5, 0.7812, 0.5, 0.7812, 0.5, 0.8125, 0.5, 0.375, 0.5, 0.3438, 0.5, 0.3438, 0.5, 0.375, 0.5, 0.7812, 0.5, 0.75, 0.5, 0.75, 0.5, 0.7812, 0.5, 0.3438, 0.5, 0.3125, 0.5, 0.3125, 0.5, 0.3438, 0.5, 0.75, 0.5, 0.7188, 0.5, 0.7188, 0.5, 0.75, 0.5, 0.3125, 0.5, 0.2812, 0.5, 0.2812, 0.5, 0.3125, 0.5, 0.7188, 0.5, 0.6875, 0.5, 0.6875, 0.5, 0.7188, 0.5, 0.2812, 0.5, 0.25, 0.5, 0.25, 0.5, 0.2812, 0.5, 0.6875, 0.5, 0.6562, 0.5, 0.6562, 0.5, 0.6875, 0.5, 0.25, 0.5, 0.2188, 0.5, 0.2188, 0.5, 0.25, 0.5, 0.6562, 0.5, 0.625, 0.5, 0.625, 0.5, 0.6562, 0.5, 0.2188, 0.5, 0.1875, 0.5, 0.1875, 0.5, 0.2188, 0.5, 0.625, 0.5, 0.5938, 0.5, 0.5938, 0.5, 0.625, 0.5, 0.1875, 0.5, 0.1562, 0.5, 0.1562, 0.5, 0.1875, 0.5, 0.5938, 0.5, 0.5625, 0.5, 0.5625, 0.5, 0.5938, 0.5, 1.0, 0.5, 0.9688, 0.5, 0.9688, 0.5, 1.0, 0.5, 0.1562, 0.5, 0.125, 0.5, 0.125, 0.5, 0.1562, 0.5, 0.5625, 0.5, 0.5312, 0.5, 0.5312, 0.5, 0.5625, 0.5, 0.9688, 0.5, 0.9375, 0.5, 0.9375, 0.5, 0.9688, 0.5, 0.125, 0.5, 0.09375, 0.5, 0.09375, 0.5, 0.125, 0.5, 0.5312, 0.5, 0.5, 0.5, 0.5, 0.5, 0.5312, 0.5, 0.9375, 0.5, 0.9062, 0.5, 0.9062, 0.5, 0.9375, 0.5, 0.09375, 0.5, 0.0625, 0.5, 0.0625, 0.5, 0.09375, 0.5, 0.5, 0.5, 0.4688, 0.5, 0.4688, 0.5, 0.5, 0.5, 0.9062, 0.5, 0.875, 0.5, 0.875, 0.5, 0.9062, 0.5, 0.0625, 0.5, 0.03125, 0.5, 0.03125, 0.5, 0.0625, 0.5, 0.4688, 0.5, 0.4375, 0.5, 0.4375, 0.5, 0.4688, 0.5, 0.875, 0.5, 0.8438, 0.5, 0.8438, 0.5, 0.875, 0.5, 0.03125, 0.5, 0.0, 0.5, 0.0, 0.5, 0.03125, 0.5, 0.4375, 0.5, 0.4062, 0.5, 0.4062, 0.5, 0.4375, 0.5, 0.6562, 0.5, 0.625, 0.5, 0.6562, 0.5, 0.3125, 0.5, 0.2812, 0.5, 0.2812, 0.5, 0.3125, 0.5, 0.7188, 0.5, 0.6875, 0.5, 0.6875, 0.5, 0.7188, 0.5, 0.2812, 0.5, 0.25, 0.5, 0.25, 0.5, 0.2812, 0.5, 0.6875, 0.5, 0.6562, 0.5, 0.6562, 0.5, 0.6875, 0.5, 0.25, 0.5, 0.2188, 0.5, 0.2188, 0.5, 0.25, 0.5, 0.6562, 0.5, 0.625, 0.5, 0.625, 0.5, 0.6562, 0.5, 0.2188, 0.5, 0.1875, 0.5, 0.1875, 0.5, 0.2188, 0.5, 0.625, 0.5, 0.5938, 0.5, 0.5938, 0.5, 0.625, 0.5, 0.1875, 0.5, 0.1562, 0.5, 0.1562, 0.5, 0.1875, 0.5, 0.5938, 0.5, 0.5625, 0.5, 0.5625, 0.5, 0.5938, 0.5, 1.0, 0.5, 0.9688, 0.5, 0.9688, 0.5, 1.0, 0.5, 0.1562, 0.5, 0.125, 0.5, 0.125, 0.5, 0.1562, 0.5, 0.5625, 0.5, 0.5312, 0.5, 0.5312, 0.5, 0.5625, 0.5, 0.9688, 0.5, 0.9375, 0.5, 0.9375, 0.5, 0.9688, 0.5, 0.125, 0.5, 0.09375, 0.5, 0.09375, 0.5, 0.125, 0.5, 0.5312, 0.5, 0.5, 0.5, 0.5, 0.5, 0.5312, 0.5, 0.9375, 0.5, 0.9062, 0.5, 0.9062, 0.5, 0.9375, 0.5, 0.09375, 0.5, 0.0625, 0.5, 0.0625, 0.5, 0.09375, 0.5, 0.5, 0.5, 0.4688, 0.5, 0.4688, 0.5, 0.5, 0.5, 0.9062, 0.5, 0.875, 0.5, 0.875, 0.5, 0.9062, 0.5, 0.0625, 0.5, 0.03125, 0.5, 0.03125, 0.5, 0.0625, 0.5, 0.4688, 0.5, 0.4375, 0.5, 0.4375, 0.5, 0.4688, 0.5, 0.875, 0.5, 0.8438, 0.5, 0.8438, 0.5, 0.875, 0.5, 0.03125, 0.5, 0.0, 0.5, 0.0, 0.5, 0.03125, 0.5, 0.4375, 0.5, 0.4062, 0.5, 0.4062, 0.5, 0.4375, 0.5, 0.8438, 0.5, 0.8125, 0.5, 0.8125, 0.5, 0.8438, 0.5, 0.4062, 0.5, 0.375, 0.5, 0.375, 0.5, 0.4062, 0.5, 0.8125, 0.5, 0.7812, 0.5, 0.7812, 0.5, 0.8125, 0.5, 0.375, 0.5, 0.3438, 0.5, 0.3438, 0.5, 0.375, 0.5, 0.7812, 0.5, 0.75, 0.5, 0.75, 0.5, 0.7812, 0.5, 0.3438, 0.5, 0.3125, 0.5, 0.3125, 0.5, 0.3438, 0.5, 0.2188, 0.5, 0.1875, 0.5, 0.2188, 0.5, 0.625, 0.5, 0.5938, 0.5, 0.625, 0.5, 0.1875, 0.5, 0.1562, 0.5, 0.1875, 0.5, 0.5938, 0.5, 0.5625, 0.5, 0.5938, 0.5, 1.0, 0.5, 0.9688, 0.5, 1.0, 0.5, 0.1562, 0.5, 0.125, 0.5, 0.1562, 0.5, 0.5625, 0.5, 0.5312, 0.5, 0.5625, 0.5, 0.9688, 0.5, 0.9375, 0.5, 0.9688, 0.5, 0.125, 0.5, 0.09375, 0.5, 0.125, 0.5, 0.5312, 0.5, 0.5, 0.5, 0.5312, 0.5, 0.9375, 0.5, 0.9062, 0.5, 0.9375, 0.5, 0.09375, 0.5, 0.0625, 0.5, 0.09375, 0.5, 0.5, 0.5, 0.4688, 0.5, 0.5, 0.5, 0.9062, 0.5, 0.875, 0.5, 0.9062, 0.5, 0.0625, 0.5, 0.03125, 0.5, 0.0625, 0.5, 0.4688, 0.5, 0.4375, 0.5, 0.4688, 0.5, 0.875, 0.5, 0.8438, 0.5, 0.875, 0.5, 0.03125, 0.5, 0.0, 0.5, 0.03125, 0.5, 0.4375, 0.5, 0.4062, 0.5, 0.4375, 0.5, 0.8438, 0.5, 0.8125, 0.5, 0.8438, 0.5, 0.4062, 0.5, 0.375, 0.5, 0.4062, 0.5, 0.8125, 0.5, 0.7812, 0.5, 0.8125, 0.5, 0.375, 0.5, 0.3438, 0.5, 0.375, 0.5, 0.7812, 0.5, 0.75, 0.5, 0.7812, 0.5, 0.3438, 0.5, 0.3125, 0.5, 0.3438, 0.5, 0.75, 0.5, 0.7188, 0.5, 0.75, 0.5, 0.3125, 0.5, 0.2812, 0.5, 0.3125, 0.5, 0.7188, 0.5, 0.6875, 0.5, 0.7188, 0.5, 0.2812, 0.5, 0.25, 0.5, 0.2812, 0.5, 0.6875, 0.5, 0.6562, 0.5, 0.6875, 0.5, 0.25, 0.5, 0.2188, 0.5, 0.25, 0.5, 0.25, 0.3809, 0.2755, 0.3784, 0.2968, 0.4854, 0.25, 0.49, 0.2755, 0.3784, 0.3001, 0.3709, 0.3418, 0.4717, 0.2968, 0.4854, 0.3001, 0.3709, 0.3227, 0.3589, 0.3833, 0.4496, 0.3418, 0.4717, 0.3227, 0.3589, 0.3426, 0.3426, 0.4197, 0.4197, 0.3833, 0.4496, 0.3426, 0.3426, 0.3589, 0.3227, 0.4496, 0.3833, 0.4197, 0.4197, 0.3589, 0.3227, 0.3709, 0.3001, 0.4717, 0.3418, 0.4496, 0.3833, 0.3709, 0.3001, 0.3784, 0.2755, 0.4854, 0.2968, 0.4717, 0.3418, 0.3784, 0.2755, 0.3809, 0.25, 0.49, 0.25, 0.4854, 0.2968, 0.3809, 0.25, 0.3784, 0.2245, 0.4854, 0.2032, 0.49, 0.25, 0.3784, 0.2245, 0.3709, 0.1999, 0.4717, 0.1582, 0.4854, 0.2032, 0.3709, 0.1999, 0.3589, 0.1773, 0.4496, 0.1167, 0.4717, 0.1582, 0.3589, 0.1773, 0.3426, 0.1574, 0.4197, 0.08029, 0.4496, 0.1167, 0.3426, 0.1574, 0.3227, 0.1411, 0.3833, 0.05045, 0.4197, 0.08029, 0.3227, 0.1411, 0.3001, 0.1291, 0.3418, 0.02827, 0.3833, 0.05045, 0.3001, 0.1291, 0.2755, 0.1216, 0.2968, 0.01461, 0.3418, 0.02827, 0.2755, 0.1216, 0.25, 0.1191, 0.25, 0.01, 0.2968, 0.01461, 0.25, 0.1191, 0.2245, 0.1216, 0.2032, 0.01461, 0.25, 0.01, 0.2245, 0.1216, 0.1999, 0.1291, 0.1582, 0.02827, 0.2032, 0.01461, 0.1999, 0.1291, 0.1773, 0.1411, 0.1167, 0.05045, 0.1582, 0.02827, 0.1773, 0.1411, 0.1574, 0.1574, 0.08029, 0.08029, 0.1167, 0.05045, 0.1574, 0.1574, 0.1411, 0.1773, 0.05045, 0.1167, 0.08029, 0.08029, 0.1411, 0.1773, 0.1291, 0.1999, 0.02827, 0.1582, 0.05045, 0.1167, 0.1291, 0.1999, 0.1216, 0.2245, 0.01461, 0.2032, 0.02827, 0.1582, 0.1216, 0.2245, 0.1191, 0.25, 0.01, 0.25, 0.01461, 0.2032, 0.1191, 0.25, 0.1216, 0.2755, 0.01461, 0.2968, 0.01, 0.25, 0.1216, 0.2755, 0.1291, 0.3001, 0.02827, 0.3418, 0.01461, 0.2968, 0.1291, 0.3001, 0.1411, 0.3227, 0.05045, 0.3833, 0.02827, 0.3418, 0.1411, 0.3227, 0.1574, 0.3426, 0.08029, 0.4197, 0.05045, 0.3833, 0.1574, 0.3426, 0.1773, 0.3589, 0.1167, 0.4496, 0.08029, 0.4197, 0.1773, 0.3589, 0.1999, 0.3709, 0.1582, 0.4717, 0.1167, 0.4496, 0.1999, 0.3709, 0.2245, 0.3784, 0.2032, 0.4854, 0.1582, 0.4717, 0.2245, 0.3784, 0.25, 0.3809, 0.25, 0.49, 0.2032, 0.4854, 0.25, 0.2259, 0.2547, 0.2263, 0.2547, 0.2263, 0.25, 0.2259, 0.1191, 0.25, 0.1216, 0.2245, 0.1216, 0.2245, 0.1191, 0.25, 0.3589, 0.1773, 0.3709, 0.1999, 0.3709, 0.1999, 0.3589, 0.1773, 0.1216, 0.2755, 0.1191, 0.25, 0.1191, 0.25, 0.1216, 0.2755, 0.3426, 0.1574, 0.3589, 0.1773, 0.3589, 0.1773, 0.3426, 0.1574, 0.1291, 0.3001, 0.1216, 0.2755, 0.1216, 0.2755, 0.1291, 0.3001, 0.3227, 0.1411, 0.3426, 0.1574, 0.3426, 0.1574, 0.3227, 0.1411, 0.1411, 0.3227, 0.1291, 0.3001, 0.1291, 0.3001, 0.1411, 0.3227, 0.3001, 0.1291, 0.3227, 0.1411, 0.3227, 0.1411, 0.3001, 0.1291, 0.2755, 0.3784, 0.25, 0.3809, 0.25, 0.3809, 0.2755, 0.3784, 0.1574, 0.3426, 0.1411, 0.3227, 0.1411, 0.3227, 0.1574, 0.3426, 0.2755, 0.1216, 0.3001, 0.1291, 0.3001, 0.1291, 0.2755, 0.1216, 0.3001, 0.3709, 0.2755, 0.3784, 0.2755, 0.3784, 0.3001, 0.3709, 0.1773, 0.3589, 0.1574, 0.3426, 0.1574, 0.3426, 0.1773, 0.3589, 0.25, 0.1191, 0.2755, 0.1216, 0.2755, 0.1216, 0.25, 0.1191, 0.3227, 0.3589, 0.3001, 0.3709, 0.3001, 0.3709, 0.3227, 0.3589, 0.1999, 0.3709, 0.1773, 0.3589, 0.1773, 0.3589, 0.1999, 0.3709, 0.2245, 0.1216, 0.25, 0.1191, 0.25, 0.1191, 0.2245, 0.1216, 0.3426, 0.3426, 0.3227, 0.3589, 0.3227, 0.3589, 0.3426, 0.3426, 0.2245, 0.3784, 0.1999, 0.3709, 0.1999, 0.3709, 0.2245, 0.3784, 0.1999, 0.1291, 0.2245, 0.1216, 0.2245, 0.1216, 0.1999, 0.1291, 0.3589, 0.3227, 0.3426, 0.3426, 0.3426, 0.3426, 0.3589, 0.3227, 0.25, 0.3809, 0.2245, 0.3784, 0.2245, 0.3784, 0.25, 0.3809, 0.1773, 0.1411, 0.1999, 0.1291, 0.1999, 0.1291, 0.1773, 0.1411, 0.3709, 0.3001, 0.3589, 0.3227, 0.3589, 0.3227, 0.3709, 0.3001, 0.1574, 0.1574, 0.1773, 0.1411, 0.1773, 0.1411, 0.1574, 0.1574, 0.3784, 0.2755, 0.3709, 0.3001, 0.3709, 0.3001, 0.3784, 0.2755, 0.1411, 0.1773, 0.1574, 0.1574, 0.1574, 0.1574, 0.1411, 0.1773, 0.3809, 0.25, 0.3784, 0.2755, 0.3784, 0.2755, 0.3809, 0.25, 0.1291, 0.1999, 0.1411, 0.1773, 0.1411, 0.1773, 0.1291, 0.1999, 0.3784, 0.2245, 0.3809, 0.25, 0.3809, 0.25, 0.3784, 0.2245, 0.1216, 0.2245, 0.1291, 0.1999, 0.1291, 0.1999, 0.1216, 0.2245, 0.25, 0.2741, 0.2547, 0.2737, 0.2755, 0.3784, 0.25, 0.3809, 0.2547, 0.2737, 0.2592, 0.2723, 0.3001, 0.3709, 0.2755, 0.3784, 0.2592, 0.2723, 0.2634, 0.2701, 0.3227, 0.3589, 0.3001, 0.3709, 0.2634, 0.2701, 0.2671, 0.2671, 0.3426, 0.3426, 0.3227, 0.3589, 0.2671, 0.2671, 0.2701, 0.2634, 0.3589, 0.3227, 0.3426, 0.3426, 0.2701, 0.2634, 0.2723, 0.2592, 0.3709, 0.3001, 0.3589, 0.3227, 0.2723, 0.2592, 0.2737, 0.2547, 0.3784, 0.2755, 0.3709, 0.3001, 0.2737, 0.2547, 0.2741, 0.25, 0.3809, 0.25, 0.3784, 0.2755, 0.2741, 0.25, 0.2737, 0.2453, 0.3784, 0.2245, 0.3809, 0.25, 0.2737, 0.2453, 0.2723, 0.2408, 0.3709, 0.1999, 0.3784, 0.2245, 0.2723, 0.2408, 0.2701, 0.2366, 0.3589, 0.1773, 0.3709, 0.1999, 0.2701, 0.2366, 0.2671, 0.2329, 0.3426, 0.1574, 0.3589, 0.1773, 0.2671, 0.2329, 0.2634, 0.2299, 0.3227, 0.1411, 0.3426, 0.1574, 0.2634, 0.2299, 0.2592, 0.2277, 0.3001, 0.1291, 0.3227, 0.1411, 0.2592, 0.2277, 0.2547, 0.2263, 0.2755, 0.1216, 0.3001, 0.1291, 0.2547, 0.2263, 0.25, 0.2259, 0.25, 0.1191, 0.2755, 0.1216, 0.25, 0.2259, 0.2453, 0.2263, 0.2245, 0.1216, 0.25, 0.1191, 0.2453, 0.2263, 0.2408, 0.2277, 0.1999, 0.1291, 0.2245, 0.1216, 0.2408, 0.2277, 0.2366, 0.2299, 0.1773, 0.1411, 0.1999, 0.1291, 0.2366, 0.2299, 0.2329, 0.2329, 0.1574, 0.1574, 0.1773, 0.1411, 0.2329, 0.2329, 0.2299, 0.2366, 0.1411, 0.1773, 0.1574, 0.1574, 0.2299, 0.2366, 0.2277, 0.2408, 0.1291, 0.1999, 0.1411, 0.1773, 0.2277, 0.2408, 0.2263, 0.2453, 0.1216, 0.2245, 0.1291, 0.1999, 0.2263, 0.2453, 0.2259, 0.25, 0.1191, 0.25, 0.1216, 0.2245, 0.2259, 0.25, 0.2263, 0.2547, 0.1216, 0.2755, 0.1191, 0.25, 0.2263, 0.2547, 0.2277, 0.2592, 0.1291, 0.3001, 0.1216, 0.2755, 0.2277, 0.2592, 0.2299, 0.2634, 0.1411, 0.3227, 0.1291, 0.3001, 0.2299, 0.2634, 0.2329, 0.2671, 0.1574, 0.3426, 0.1411, 0.3227, 0.2329, 0.2671, 0.2366, 0.2701, 0.1773, 0.3589, 0.1574, 0.3426, 0.2366, 0.2701, 0.2408, 0.2723, 0.1999, 0.3709, 0.1773, 0.3589, 0.2408, 0.2723, 0.2453, 0.2737, 0.2245, 0.3784, 0.1999, 0.3709, 0.2453, 0.2737, 0.25, 0.2741, 0.25, 0.3809, 0.2245, 0.3784, 0.2288, 0.2412, 0.2309, 0.2373, 0.2309, 0.2373, 0.2288, 0.2412, 0.2634, 0.2701, 0.2592, 0.2723, 0.2592, 0.2723, 0.2634, 0.2701, 0.2408, 0.2723, 0.2366, 0.2701, 0.2366, 0.2701, 0.2408, 0.2723, 0.2453, 0.2263, 0.25, 0.2259, 0.25, 0.2259, 0.2453, 0.2263, 0.2671, 0.2671, 0.2634, 0.2701, 0.2634, 0.2701, 0.2671, 0.2671, 0.2453, 0.2737, 0.2408, 0.2723, 0.2408, 0.2723, 0.2453, 0.2737, 0.2408, 0.2277, 0.2453, 0.2263, 0.2453, 0.2263, 0.2408, 0.2277, 0.2701, 0.2634, 0.2671, 0.2671, 0.2671, 0.2671, 0.2701, 0.2634, 0.25, 0.2741, 0.2453, 0.2737, 0.2453, 0.2737, 0.25, 0.2741, 0.2366, 0.2299, 0.2408, 0.2277, 0.2408, 0.2277, 0.2366, 0.2299, 0.2723, 0.2592, 0.2701, 0.2634, 0.2701, 0.2634, 0.2723, 0.2592, 0.2329, 0.2329, 0.2366, 0.2299, 0.2366, 0.2299, 0.2329, 0.2329, 0.2737, 0.2547, 0.2723, 0.2592, 0.2723, 0.2592, 0.2737, 0.2547, 0.2299, 0.2366, 0.2329, 0.2329, 0.2329, 0.2329, 0.2299, 0.2366, 0.2741, 0.25, 0.2737, 0.2547, 0.2737, 0.2547, 0.2741, 0.25, 0.2277, 0.2408, 0.2299, 0.2366, 0.2299, 0.2366, 0.2277, 0.2408, 0.2737, 0.2453, 0.2741, 0.25, 0.2741, 0.25, 0.2737, 0.2453, 0.2263, 0.2453, 0.2277, 0.2408, 0.2277, 0.2408, 0.2263, 0.2453, 0.2723, 0.2408, 0.2737, 0.2453, 0.2737, 0.2453, 0.2723, 0.2408, 0.2259, 0.25, 0.2263, 0.2453, 0.2263, 0.2453, 0.2259, 0.25, 0.2701, 0.2366, 0.2723, 0.2408, 0.2723, 0.2408, 0.2701, 0.2366, 0.2263, 0.2547, 0.2259, 0.25, 0.2259, 0.25, 0.2263, 0.2547, 0.2671, 0.2329, 0.2701, 0.2366, 0.2701, 0.2366, 0.2671, 0.2329, 0.2277, 0.2592, 0.2263, 0.2547, 0.2263, 0.2547, 0.2277, 0.2592, 0.2634, 0.2299, 0.2671, 0.2329, 0.2671, 0.2329, 0.2634, 0.2299, 0.2299, 0.2634, 0.2277, 0.2592, 0.2277, 0.2592, 0.2299, 0.2634, 0.2592, 0.2277, 0.2634, 0.2299, 0.2634, 0.2299, 0.2592, 0.2277, 0.2547, 0.2737, 0.25, 0.2741, 0.25, 0.2741, 0.2547, 0.2737, 0.2329, 0.2671, 0.2299, 0.2634, 0.2299, 0.2634, 0.2329, 0.2671, 0.2547, 0.2263, 0.2592, 0.2277, 0.2592, 0.2277, 0.2547, 0.2263, 0.2592, 0.2723, 0.2547, 0.2737, 0.2547, 0.2737, 0.2592, 0.2723, 0.2366, 0.2701, 0.2329, 0.2671, 0.2329, 0.2671, 0.2366, 0.2701, 0.25, 0.2729, 0.2545, 0.2725, 0.2547, 0.2737, 0.25, 0.2741, 0.2545, 0.2725, 0.2588, 0.2712, 0.2592, 0.2723, 0.2547, 0.2737, 0.2588, 0.2712, 0.2627, 0.2691, 0.2634, 0.2701, 0.2592, 0.2723, 0.2627, 0.2691, 0.2662, 0.2662, 0.2671, 0.2671, 0.2634, 0.2701, 0.2662, 0.2662, 0.2691, 0.2627, 0.2701, 0.2634, 0.2671, 0.2671, 0.2691, 0.2627, 0.2712, 0.2588, 0.2723, 0.2592, 0.2701, 0.2634, 0.2712, 0.2588, 0.2725, 0.2545, 0.2737, 0.2547, 0.2723, 0.2592, 0.2725, 0.2545, 0.2729, 0.25, 0.2741, 0.25, 0.2737, 0.2547, 0.2729, 0.25, 0.2725, 0.2455, 0.2737, 0.2453, 0.2741, 0.25, 0.2725, 0.2455, 0.2712, 0.2412, 0.2723, 0.2408, 0.2737, 0.2453, 0.2712, 0.2412, 0.2691, 0.2373, 0.2701, 0.2366, 0.2723, 0.2408, 0.2691, 0.2373, 0.2662, 0.2338, 0.2671, 0.2329, 0.2701, 0.2366, 0.2662, 0.2338, 0.2627, 0.2309, 0.2634, 0.2299, 0.2671, 0.2329, 0.2627, 0.2309, 0.2588, 0.2288, 0.2592, 0.2277, 0.2634, 0.2299, 0.2588, 0.2288, 0.2545, 0.2275, 0.2547, 0.2263, 0.2592, 0.2277, 0.2545, 0.2275, 0.25, 0.2271, 0.25, 0.2259, 0.2547, 0.2263, 0.25, 0.2271, 0.2455, 0.2275, 0.2453, 0.2263, 0.25, 0.2259, 0.2455, 0.2275, 0.2412, 0.2288, 0.2408, 0.2277, 0.2453, 0.2263, 0.2412, 0.2288, 0.2373, 0.2309, 0.2366, 0.2299, 0.2408, 0.2277, 0.2373, 0.2309, 0.2338, 0.2338, 0.2329, 0.2329, 0.2366, 0.2299, 0.2338, 0.2338, 0.2309, 0.2373, 0.2299, 0.2366, 0.2329, 0.2329, 0.2309, 0.2373, 0.2288, 0.2412, 0.2277, 0.2408, 0.2299, 0.2366, 0.2288, 0.2412, 0.2275, 0.2455, 0.2263, 0.2453, 0.2277, 0.2408, 0.2275, 0.2455, 0.2271, 0.25, 0.2259, 0.25, 0.2263, 0.2453, 0.2271, 0.25, 0.2275, 0.2545, 0.2263, 0.2547, 0.2259, 0.25, 0.2275, 0.2545, 0.2288, 0.2588, 0.2277, 0.2592, 0.2263, 0.2547, 0.2288, 0.2588, 0.2309, 0.2627, 0.2299, 0.2634, 0.2277, 0.2592, 0.2309, 0.2627, 0.2338, 0.2662, 0.2329, 0.2671, 0.2299, 0.2634, 0.2338, 0.2662, 0.2373, 0.2691, 0.2366, 0.2701, 0.2329, 0.2671, 0.2373, 0.2691, 0.2412, 0.2712, 0.2408, 0.2723, 0.2366, 0.2701, 0.2412, 0.2712, 0.2455, 0.2725, 0.2453, 0.2737, 0.2408, 0.2723, 0.2455, 0.2725, 0.25, 0.2729, 0.25, 0.2741, 0.2453, 0.2737, 0.2545, 0.2725, 0.25, 0.2729, 0.2455, 0.2725, 0.2412, 0.2712, 0.2373, 0.2691, 0.2338, 0.2662, 0.2309, 0.2627, 0.2288, 0.2588, 0.2275, 0.2545, 0.2271, 0.25, 0.2275, 0.2455, 0.2288, 0.2412, 0.2309, 0.2373, 0.2338, 0.2338, 0.2373, 0.2309, 0.2412, 0.2288, 0.2455, 0.2275, 0.25, 0.2271, 0.2545, 0.2275, 0.2588, 0.2288, 0.2627, 0.2309, 0.2662, 0.2338, 0.2691, 0.2373, 0.2712, 0.2412, 0.2725, 0.2455, 0.2729, 0.25, 0.2725, 0.2545, 0.2712, 0.2588, 0.2691, 0.2627, 0.2662, 0.2662, 0.2627, 0.2691, 0.2588, 0.2712, 0.2725, 0.2455, 0.2729, 0.25, 0.2729, 0.25, 0.2725, 0.2455, 0.2275, 0.2455, 0.2288, 0.2412, 0.2288, 0.2412, 0.2275, 0.2455, 0.2712, 0.2412, 0.2725, 0.2455, 0.2725, 0.2455, 0.2712, 0.2412, 0.2271, 0.25, 0.2275, 0.2455, 0.2275, 0.2455, 0.2271, 0.25, 0.2691, 0.2373, 0.2712, 0.2412, 0.2712, 0.2412, 0.2691, 0.2373, 0.2275, 0.2545, 0.2271, 0.25, 0.2271, 0.25, 0.2275, 0.2545, 0.2662, 0.2338, 0.2691, 0.2373, 0.2691, 0.2373, 0.2662, 0.2338, 0.2288, 0.2588, 0.2275, 0.2545, 0.2275, 0.2545, 0.2288, 0.2588, 0.2627, 0.2309, 0.2662, 0.2338, 0.2662, 0.2338, 0.2627, 0.2309, 0.2309, 0.2627, 0.2288, 0.2588, 0.2288, 0.2588, 0.2309, 0.2627, 0.2588, 0.2288, 0.2627, 0.2309, 0.2627, 0.2309, 0.2588, 0.2288, 0.2545, 0.2725, 0.25, 0.2729, 0.25, 0.2729, 0.2545, 0.2725, 0.2338, 0.2662, 0.2309, 0.2627, 0.2309, 0.2627, 0.2338, 0.2662, 0.2545, 0.2275, 0.2588, 0.2288, 0.2588, 0.2288, 0.2545, 0.2275, 0.2588, 0.2712, 0.2545, 0.2725, 0.2545, 0.2725, 0.2588, 0.2712, 0.2373, 0.2691, 0.2338, 0.2662, 0.2338, 0.2662, 0.2373, 0.2691, 0.25, 0.2271, 0.2545, 0.2275, 0.2545, 0.2275, 0.25, 0.2271, 0.2627, 0.2691, 0.2588, 0.2712, 0.2588, 0.2712, 0.2627, 0.2691, 0.2412, 0.2712, 0.2373, 0.2691, 0.2373, 0.2691, 0.2412, 0.2712, 0.2455, 0.2275, 0.25, 0.2271, 0.25, 0.2271, 0.2455, 0.2275, 0.2662, 0.2662, 0.2627, 0.2691, 0.2627, 0.2691, 0.2662, 0.2662, 0.2455, 0.2725, 0.2412, 0.2712, 0.2412, 0.2712, 0.2455, 0.2725, 0.2412, 0.2288, 0.2455, 0.2275, 0.2455, 0.2275, 0.2412, 0.2288, 0.2691, 0.2627, 0.2662, 0.2662, 0.2662, 0.2662, 0.2691, 0.2627, 0.25, 0.2729, 0.2455, 0.2725, 0.2455, 0.2725, 0.25, 0.2729, 0.2373, 0.2309, 0.2412, 0.2288, 0.2412, 0.2288, 0.2373, 0.2309, 0.2712, 0.2588, 0.2691, 0.2627, 0.2691, 0.2627, 0.2712, 0.2588, 0.2338, 0.2338, 0.2373, 0.2309, 0.2373, 0.2309, 0.2338, 0.2338, 0.2725, 0.2545, 0.2712, 0.2588, 0.2712, 0.2588, 0.2725, 0.2545, 0.2309, 0.2373, 0.2338, 0.2338, 0.2338, 0.2338, 0.2309, 0.2373, 0.2729, 0.25, 0.2725, 0.2545, 0.2725, 0.2545, 0.2729, 0.25])
me_cylinder.use_remesh_preserve_volume = False
me_cylinder.use_remesh_preserve_attributes = False
me_cylinder.use_mirror_vertex_groups = False
me_cylinder.update()
me_cube_001 = bpy.data.meshes.new('Cube.001')
me_cube_001.from_pydata([(-1.0, 15.01, 1.218), (-1.0, 16.39, 3.506), (-1.0, 17.45, 1.218), (-1.0, 17.45, 3.506), (1.0, 15.01, 1.218), (1.0, 16.39, 3.506), (1.0, 17.45, 1.218), (1.0, 17.45, 3.506), (-1.0, -0.4534, 1.218), (-1.0, 5.532, 3.581), (-1.0, 8.477, 1.218), (-1.0, 8.094, 3.581), (1.0, -0.4534, 1.218), (1.0, 5.532, 3.581), (1.0, 8.477, 1.218), (1.0, 8.094, 3.581), (-1.0, 15.01, -1.218), (-1.0, 16.39, -3.506), (-1.0, 17.45, -1.218), (-1.0, 17.45, -3.506), (1.0, 15.01, -1.218), (1.0, 16.39, -3.506), (1.0, 17.45, -1.218), (1.0, 17.45, -3.506), (-1.0, -0.4534, -1.218), (-1.0, 5.532, -3.581), (-1.0, 8.477, -1.218), (-1.0, 8.094, -3.581), (1.0, -0.4534, -1.218), (1.0, 5.532, -3.581), (1.0, 8.477, -1.218), (1.0, 8.094, -3.581), (57.99, 15.01, 0.021), (167.0, 16.39, 0.021), (57.99, 17.45, 0.021), (167.0, 17.45, 0.021), (57.99, 15.01, -0.021), (167.0, 16.39, -0.021), (57.99, 17.45, -0.021), (167.0, 17.45, -0.021), (57.99, -0.4534, 0.021), (170.5, 5.532, 0.021), (57.99, 8.477, 0.021), (170.5, 8.094, 0.021), (57.99, -0.4534, -0.021), (170.5, 5.532, -0.021), (57.99, 8.477, -0.021), (170.5, 8.094, -0.021), (-57.99, 15.01, 0.021), (-167.0, 16.39, 0.021), (-57.99, 17.45, 0.021), (-167.0, 17.45, 0.021), (-57.99, 15.01, -0.021), (-167.0, 16.39, -0.021), (-57.99, 17.45, -0.021), (-167.0, 17.45, -0.021), (-57.99, -0.4534, 0.021), (-170.5, 5.532, 0.021), (-57.99, 8.477, 0.021), (-170.5, 8.094, 0.021), (-57.99, -0.4534, -0.021), (-170.5, 5.532, -0.021), (-57.99, 8.477, -0.021), (-170.5, 8.094, -0.021)], [], [(0, 1, 3, 2), (2, 3, 7, 6), (6, 7, 5, 4), (4, 5, 1, 0), (2, 6, 4, 0), (7, 3, 1, 5), (8, 9, 11, 10), (10, 11, 15, 14), (14, 15, 13, 12), (12, 13, 9, 8), (10, 14, 12, 8), (15, 11, 9, 13), (16, 18, 19, 17), (18, 22, 23, 19), (22, 20, 21, 23), (20, 16, 17, 21), (18, 16, 20, 22), (23, 21, 17, 19), (24, 26, 27, 25), (26, 30, 31, 27), (30, 28, 29, 31), (28, 24, 25, 29), (26, 24, 28, 30), (31, 29, 25, 27), (32, 33, 35, 34), (34, 35, 39, 38), (38, 39, 37, 36), (36, 37, 33, 32), (34, 38, 36, 32), (39, 35, 33, 37), (40, 41, 43, 42), (42, 43, 47, 46), (46, 47, 45, 44), (44, 45, 41, 40), (42, 46, 44, 40), (47, 43, 41, 45), (48, 50, 51, 49), (50, 54, 55, 51), (54, 52, 53, 55), (52, 48, 49, 53), (50, 48, 52, 54), (55, 53, 49, 51), (56, 58, 59, 57), (58, 62, 63, 59), (62, 60, 61, 63), (60, 56, 57, 61), (58, 56, 60, 62), (63, 61, 57, 59)])
_uv = me_cube_001.uv_layers.new(name='UVMap')
_uv.uv.foreach_set('vector', [0.375, 0.0, 0.625, 0.0, 0.625, 0.25, 0.375, 0.25, 0.375, 0.25, 0.625, 0.25, 0.625, 0.5, 0.375, 0.5, 0.375, 0.5, 0.625, 0.5, 0.625, 0.75, 0.375, 0.75, 0.375, 0.75, 0.625, 0.75, 0.625, 1.0, 0.375, 1.0, 0.125, 0.5, 0.375, 0.5, 0.375, 0.75, 0.125, 0.75, 0.625, 0.5, 0.875, 0.5, 0.875, 0.75, 0.625, 0.75, 0.375, 0.0, 0.625, 0.0, 0.625, 0.25, 0.375, 0.25, 0.375, 0.25, 0.625, 0.25, 0.625, 0.5, 0.375, 0.5, 0.375, 0.5, 0.625, 0.5, 0.625, 0.75, 0.375, 0.75, 0.375, 0.75, 0.625, 0.75, 0.625, 1.0, 0.375, 1.0, 0.125, 0.5, 0.375, 0.5, 0.375, 0.75, 0.125, 0.75, 0.625, 0.5, 0.875, 0.5, 0.875, 0.75, 0.625, 0.75, 0.375, 0.0, 0.375, 0.25, 0.625, 0.25, 0.625, 0.0, 0.375, 0.25, 0.375, 0.5, 0.625, 0.5, 0.625, 0.25, 0.375, 0.5, 0.375, 0.75, 0.625, 0.75, 0.625, 0.5, 0.375, 0.75, 0.375, 1.0, 0.625, 1.0, 0.625, 0.75, 0.125, 0.5, 0.125, 0.75, 0.375, 0.75, 0.375, 0.5, 0.625, 0.5, 0.625, 0.75, 0.875, 0.75, 0.875, 0.5, 0.375, 0.0, 0.375, 0.25, 0.625, 0.25, 0.625, 0.0, 0.375, 0.25, 0.375, 0.5, 0.625, 0.5, 0.625, 0.25, 0.375, 0.5, 0.375, 0.75, 0.625, 0.75, 0.625, 0.5, 0.375, 0.75, 0.375, 1.0, 0.625, 1.0, 0.625, 0.75, 0.125, 0.5, 0.125, 0.75, 0.375, 0.75, 0.375, 0.5, 0.625, 0.5, 0.625, 0.75, 0.875, 0.75, 0.875, 0.5, 0.375, 0.0, 0.625, 0.0, 0.625, 0.25, 0.375, 0.25, 0.375, 0.25, 0.625, 0.25, 0.625, 0.5, 0.375, 0.5, 0.375, 0.5, 0.625, 0.5, 0.625, 0.75, 0.375, 0.75, 0.375, 0.75, 0.625, 0.75, 0.625, 1.0, 0.375, 1.0, 0.125, 0.5, 0.375, 0.5, 0.375, 0.75, 0.125, 0.75, 0.625, 0.5, 0.875, 0.5, 0.875, 0.75, 0.625, 0.75, 0.375, 0.0, 0.625, 0.0, 0.625, 0.25, 0.375, 0.25, 0.375, 0.25, 0.625, 0.25, 0.625, 0.5, 0.375, 0.5, 0.375, 0.5, 0.625, 0.5, 0.625, 0.75, 0.375, 0.75, 0.375, 0.75, 0.625, 0.75, 0.625, 1.0, 0.375, 1.0, 0.125, 0.5, 0.375, 0.5, 0.375, 0.75, 0.125, 0.75, 0.625, 0.5, 0.875, 0.5, 0.875, 0.75, 0.625, 0.75, 0.375, 0.0, 0.375, 0.25, 0.625, 0.25, 0.625, 0.0, 0.375, 0.25, 0.375, 0.5, 0.625, 0.5, 0.625, 0.25, 0.375, 0.5, 0.375, 0.75, 0.625, 0.75, 0.625, 0.5, 0.375, 0.75, 0.375, 1.0, 0.625, 1.0, 0.625, 0.75, 0.125, 0.5, 0.125, 0.75, 0.375, 0.75, 0.375, 0.5, 0.625, 0.5, 0.625, 0.75, 0.875, 0.75, 0.875, 0.5, 0.375, 0.0, 0.375, 0.25, 0.625, 0.25, 0.625, 0.0, 0.375, 0.25, 0.375, 0.5, 0.625, 0.5, 0.625, 0.25, 0.375, 0.5, 0.375, 0.75, 0.625, 0.75, 0.625, 0.5, 0.375, 0.75, 0.375, 1.0, 0.625, 1.0, 0.625, 0.75, 0.125, 0.5, 0.125, 0.75, 0.375, 0.75, 0.375, 0.5, 0.625, 0.5, 0.625, 0.75, 0.875, 0.75, 0.875, 0.5])
me_cube_001.use_remesh_preserve_volume = False
me_cube_001.use_remesh_preserve_attributes = False
me_cube_001.use_mirror_vertex_groups = False
me_cube_001.update()

# ---- objects
ob_body = bpy.data.objects.new('Body', me_cylinder)
ob_fins = bpy.data.objects.new('Fins', me_cube_001)

# ---- transforms, parenting, visibility, modifiers, constraints
ob_body.location = (0.0, 0.0, 0.0)
ob_body.rotation_euler = (-1.571, -2.22e-16, 2.22e-16)
ob_body.scale = (0.06982, 0.06982, 0.06982)
ob_body.lineart.crease_threshold = 0.0
ob_fins.location = (0.0, 0.0, 0.0)
ob_fins.scale = (0.001157, 0.0551, 0.0551)
ob_fins.lineart.crease_threshold = 0.0

# ---- collection membership
col_collection.objects.link(ob_body)
col_collection.objects.link(ob_fins)

# ---- scene / render settings (as saved in the file)
scene.frame_start = 1; scene.frame_end = 250; scene.frame_set(1)
scene.render.engine = 'BLENDER_EEVEE_NEXT'
scene.cycles.use_denoising = False
scene.cycles.samples = 128
scene.cycles.sampling_pattern = 'TABULATED_SOBOL'
scene.cycles.use_adaptive_sampling = False
scene.cycles.use_light_tree = False
scene.view_settings.view_transform = 'Filmic'
bpy.context.view_layer.update()

# ---- added for rendering (the .blend has no active camera and no usable light): camera, sun
cam_auto = bpy.data.cameras.new('AutoCamera')
cam_auto.lens = 50.0
cam_auto.sensor_width = 36.0
cam_auto.clip_end = 1000.0
ob_auto_camera = bpy.data.objects.new('AutoCamera', cam_auto)
scene.collection.objects.link(ob_auto_camera)
ob_auto_camera.location = (2.12495, -2.56788, 1.69996)
ob_auto_camera.rotation_euler = (1.09748, -7.21219e-08, 0.694738)
scene.camera = ob_auto_camera
light_auto_sun = bpy.data.lights.new('AutoSun', 'SUN')
light_auto_sun.energy = 3.0
light_auto_sun.angle = 0.0523599
ob_auto_sun = bpy.data.objects.new('AutoSun', light_auto_sun)
scene.collection.objects.link(ob_auto_sun)
ob_auto_sun.rotation_euler = (0.872665, 0.174533, 0.523599)
bpy.context.view_layer.update()
